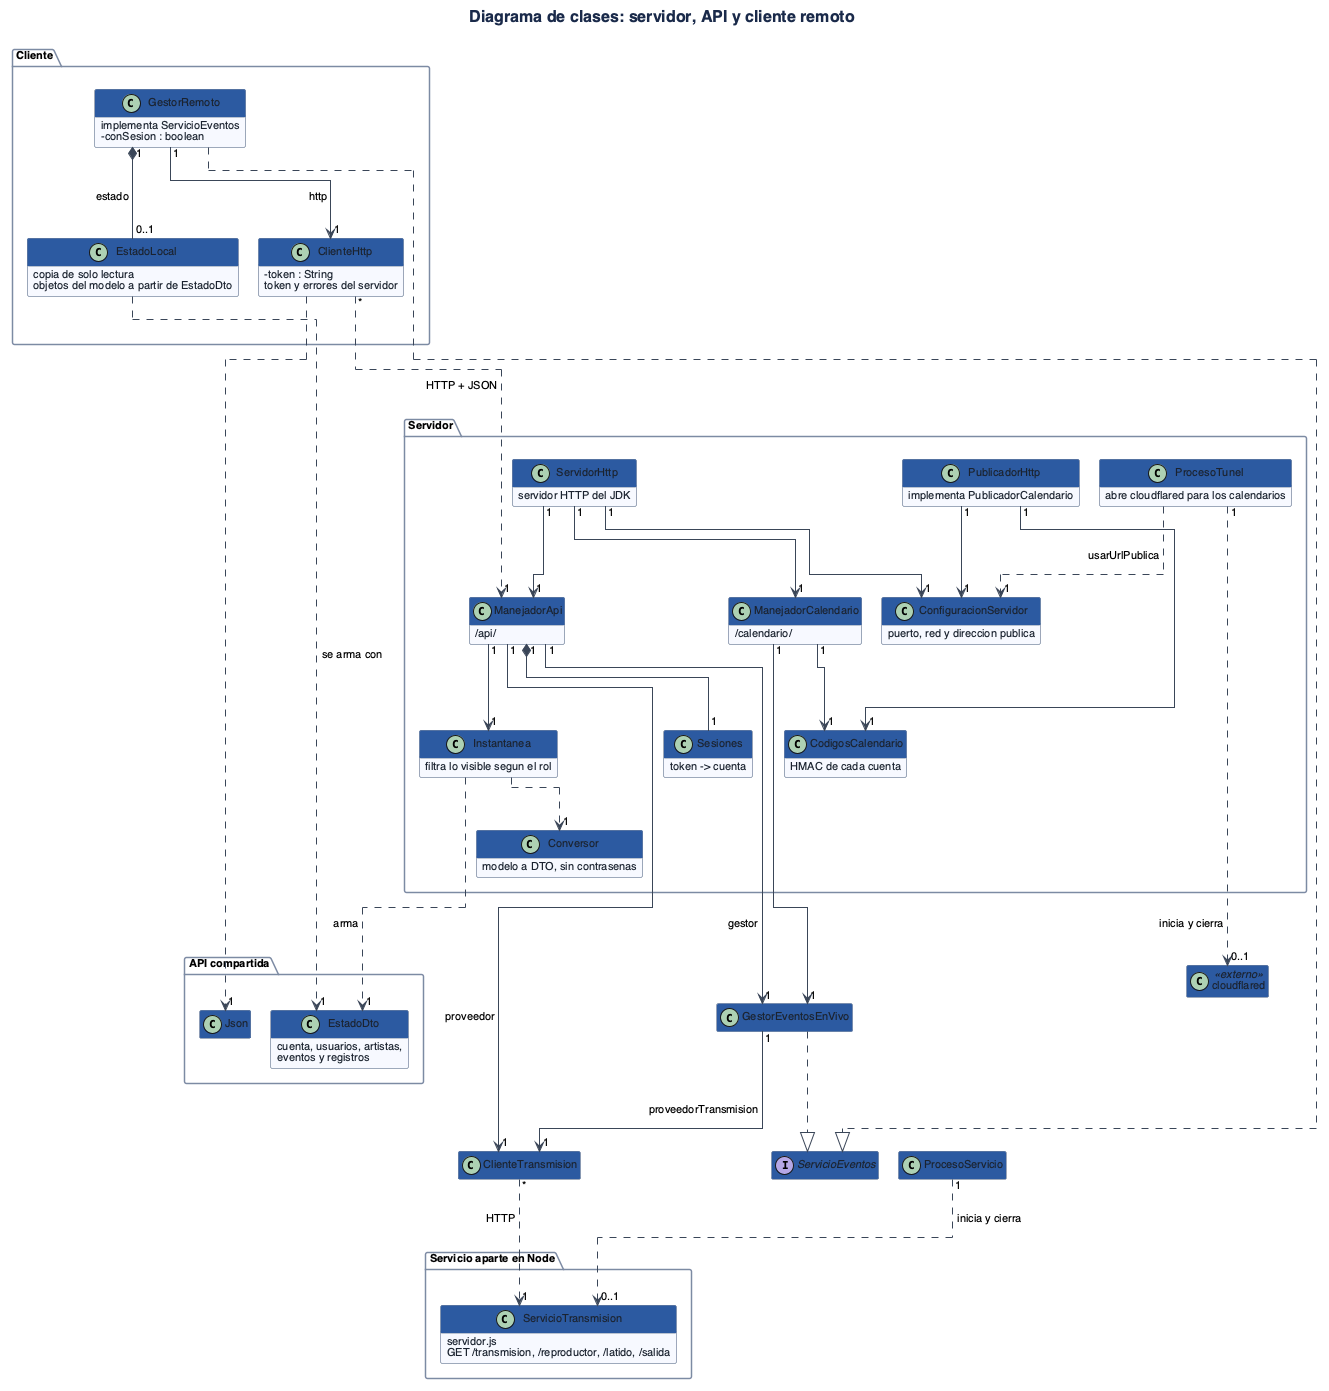

The diagram above was rendered by PlantUML. Its source (embedded in the PNG):
@startuml
!include estilo.iuml
title Diagrama de clases: servidor, API y cliente remoto

package "Cliente" {
  class GestorRemoto {
    implementa ServicioEventos
    -conSesion : boolean
  }
  class ClienteHttp {
    -token : String
    token y errores del servidor
  }
  class EstadoLocal {
    copia de solo lectura
    objetos del modelo a partir de EstadoDto
  }
}

package "API compartida" {
  class Json
  class EstadoDto {
    cuenta, usuarios, artistas,
    eventos y registros
  }
}

package "Servidor" {
  class ServidorHttp {
    servidor HTTP del JDK
  }
  class ManejadorApi {
    /api/
  }
  class ManejadorCalendario {
    /calendario/
  }
  class Sesiones {
    token -> cuenta
  }
  class Instantanea {
    filtra lo visible segun el rol
  }
  class Conversor {
    modelo a DTO, sin contrasenas
  }
  class PublicadorHttp {
    implementa PublicadorCalendario
  }
  class CodigosCalendario {
    HMAC de cada cuenta
  }
  class ConfiguracionServidor {
    puerto, red y direccion publica
  }
  class ProcesoTunel {
    abre cloudflared para los calendarios
  }
}

package "Servicio aparte en Node" {
  class ServicioTransmision {
    servidor.js
    GET /transmision, /reproductor, /latido, /salida
  }
}

interface ServicioEventos
class GestorEventosEnVivo
class ClienteTransmision
class ProcesoServicio
class "cloudflared" as Cloudflared <<externo>>

GestorRemoto ..|> ServicioEventos
GestorEventosEnVivo ..|> ServicioEventos
GestorRemoto "1" --> "1" ClienteHttp : http
GestorRemoto "1" *-- "0..1" EstadoLocal : estado
EstadoLocal ..> "1" EstadoDto : se arma con
ClienteHttp ..> "1" Json
ClienteHttp "*" ..> "1" ManejadorApi : HTTP + JSON
ServidorHttp "1" --> "1" ManejadorApi
ServidorHttp "1" --> "1" ManejadorCalendario
ServidorHttp "1" --> "1" ConfiguracionServidor
ManejadorApi "1" *-- "1" Sesiones
ManejadorApi "1" --> "1" Instantanea
ManejadorApi "1" --> "1" GestorEventosEnVivo : gestor
ManejadorApi "1" --> "1" ClienteTransmision : proveedor
Instantanea ..> "1" Conversor
Instantanea ..> "1" EstadoDto : arma
ManejadorCalendario "1" --> "1" CodigosCalendario
ManejadorCalendario "1" --> "1" GestorEventosEnVivo
PublicadorHttp "1" --> "1" CodigosCalendario
PublicadorHttp "1" --> "1" ConfiguracionServidor
GestorEventosEnVivo "1" --> "1" ClienteTransmision : proveedorTransmision
ClienteTransmision "*" ..> "1" ServicioTransmision : HTTP
ProcesoServicio "1" ..> "0..1" ServicioTransmision : inicia y cierra
ProcesoTunel ..> "1" ConfiguracionServidor : usarUrlPublica
ProcesoTunel "1" ..> "0..1" Cloudflared : inicia y cierra
@enduml